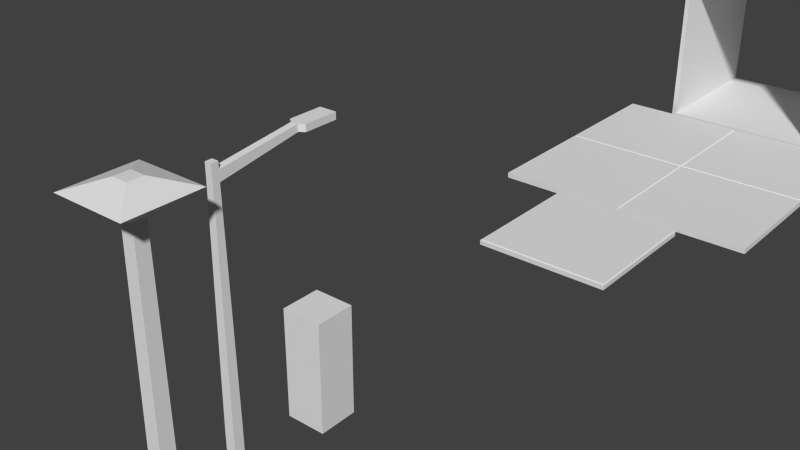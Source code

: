 # Source: Scale.blend  (saved by Blender 2.73.0; exported with 4.5.12 LTS)
import bpy
from mathutils import Matrix  # noqa: F401  (used for matrix-valued properties, if any)

bpy.ops.wm.read_factory_settings(use_empty=True)
scene = bpy.context.scene
scene.name = 'Scene'

# ---- collections
col_collection_1 = bpy.data.collections.new('Collection 1'); scene.collection.children.link(col_collection_1)

# ---- materials (node trees are filled in below, after node groups)
mat_lamp_pole = bpy.data.materials.new('Lamp_Pole')
mat_lamp_pole.alpha_threshold = 0.0
mat_lamp_pole.use_transparent_shadow = False
mat_lamp_pole.roughness = 0.5
mat_lamp_light = bpy.data.materials.new('Lamp_Light')
mat_lamp_light.alpha_threshold = 0.0
mat_lamp_light.use_transparent_shadow = False
mat_lamp_light.diffuse_color = (1.0, 1.0, 1.0, 1.0)
mat_lamp_light.roughness = 0.5

# ---- material node trees

# ---- world
world_world = bpy.data.worlds.new('World'); scene.world = world_world
world_world.color = (0.05088, 0.05088, 0.05088)
world_world.use_sun_shadow = False
world_world.sun_shadow_jitter_overblur = 0.0
world_world.cycles.sampling_method = 'MANUAL'
world_world.cycles.sample_map_resolution = 256

# ---- meshes
me_outdoor_light_area = bpy.data.meshes.new('Outdoor_Light_Area')
me_outdoor_light_area.from_pydata([(-0.1143, -0.1143, 0.0), (-0.1143, 0.1143, 0.0), (0.1143, 0.1143, 0.0), (0.1143, -0.1143, 0.0), (-0.1143, -0.1143, 0.6096), (-0.1143, 0.1143, 0.6096), (0.1143, 0.1143, 0.6096), (0.1143, -0.1143, 0.6096), (-0.09507, -0.09507, 3.962), (-0.09507, 0.09507, 3.962), (0.09507, 0.09507, 3.962), (0.09507, -0.09507, 3.962), (-0.5359, -0.5359, 4.267), (-0.5359, 0.5359, 4.267), (0.5359, 0.5359, 4.267), (0.5359, -0.5359, 4.267), (-0.1143, -0.1143, 4.42), (-0.1143, 0.1143, 4.42), (0.1143, 0.1143, 4.42), (0.1143, -0.1143, 4.42)], [], [(4, 5, 1, 0), (5, 6, 2, 1), (6, 7, 3, 2), (7, 4, 0, 3), (0, 1, 2, 3), (4, 7, 11, 8), (8, 11, 15, 12), (7, 6, 10, 11), (6, 5, 9, 10), (5, 4, 8, 9), (12, 15, 19, 16), (11, 10, 14, 15), (10, 9, 13, 14), (9, 8, 12, 13), (19, 18, 17, 16), (15, 14, 18, 19), (14, 13, 17, 18), (13, 12, 16, 17)])
me_outdoor_light_area.use_remesh_preserve_volume = False
me_outdoor_light_area.use_remesh_preserve_attributes = False
me_outdoor_light_area.use_mirror_vertex_groups = False
me_outdoor_light_area.update()
me_outdoor_light_overhang = bpy.data.meshes.new('Outdoor_Light_Overhang')
me_outdoor_light_overhang.from_pydata([(-0.0762, -0.0762, 0.0), (-0.0762, 0.0762, 0.0), (0.0762, 0.0762, 0.0), (0.0762, -0.0762, 0.0), (-0.0762, -0.0762, 0.6096), (-0.0762, 0.0762, 0.6096), (0.0762, 0.0762, 0.6096), (0.0762, -0.0762, 0.6096), (-0.05135, -0.05135, 3.962), (-0.05135, 0.05135, 3.962), (0.05135, 0.05135, 3.962), (0.05135, -0.05135, 3.962), (-0.05135, -0.05135, 4.115), (-0.05135, 0.05135, 4.115), (0.05135, 0.05135, 4.115), (0.05135, -0.05135, 4.115), (-0.05135, -0.05135, 4.216), (-0.05135, 0.05135, 4.216), (0.05135, 0.05135, 4.216), (0.05135, -0.05135, 4.216), (-0.05135, 1.271, 4.166), (0.05135, 1.271, 4.166), (-0.05135, 1.271, 4.267), (0.05135, 1.271, 4.267), (-0.1276, 1.321, 4.166), (0.1276, 1.321, 4.166), (-0.1276, 1.321, 4.267), (0.1276, 1.321, 4.267), (-0.1276, 1.829, 4.166), (0.1276, 1.829, 4.166), (-0.1276, 1.829, 4.267), (0.1276, 1.829, 4.267)], [], [(4, 5, 1, 0), (5, 6, 2, 1), (6, 7, 3, 2), (7, 4, 0, 3), (0, 1, 2, 3), (4, 7, 11, 8), (8, 11, 15, 12), (7, 6, 10, 11), (6, 5, 9, 10), (5, 4, 8, 9), (12, 15, 19, 16), (11, 10, 14, 15), (9, 13, 22, 20), (9, 8, 12, 13), (19, 18, 17, 16), (15, 14, 18, 19), (14, 13, 17, 18), (13, 12, 16, 17), (20, 22, 26, 24), (14, 10, 21, 23), (13, 14, 23, 22), (10, 9, 20, 21), (24, 26, 30, 28), (23, 21, 25, 27), (22, 23, 27, 26), (21, 20, 24, 25), (29, 28, 30, 31), (27, 25, 29, 31), (26, 27, 31, 30), (25, 24, 28, 29)])
me_outdoor_light_overhang.polygons.foreach_set('material_index', [0, 0, 0, 0, 0, 0, 0, 0, 0, 0, 0, 0, 0, 0, 0, 0, 0, 0, 0, 0, 0, 0, 0, 0, 0, 0, 0, 0, 0, 1])
me_outdoor_light_overhang.materials.append(mat_lamp_pole)
me_outdoor_light_overhang.materials.append(mat_lamp_light)
me_outdoor_light_overhang.use_remesh_preserve_volume = False
me_outdoor_light_overhang.use_remesh_preserve_attributes = False
me_outdoor_light_overhang.use_mirror_vertex_groups = False
me_outdoor_light_overhang.update()
me_large_hall_10x10x10ft = bpy.data.meshes.new('Large_Hall_10x10x10ft')
me_large_hall_10x10x10ft.from_pydata([(-0.3048, -0.3048, 0.0), (-0.3048, 0.3048, 0.0), (0.3048, 0.3048, 0.0), (0.3048, -0.3048, 0.0), (-0.3048, -0.3048, 0.6096), (-0.3048, 0.3048, 0.6096), (0.3048, 0.3048, 0.6096), (0.3048, -0.3048, 0.6096), (-0.3234, -0.3048, -0.0186), (-0.3234, 0.3048, -0.0186), (0.3234, 0.3048, -0.0186), (0.3234, -0.3048, -0.0186), (-0.3234, -0.3048, 0.6282), (-0.3234, 0.3048, 0.6282), (0.3234, 0.3048, 0.6282), (0.3234, -0.3048, 0.6282)], [], [(4, 5, 1, 0), (14, 10, 11, 15), (6, 7, 3, 2), (12, 8, 9, 13), (0, 1, 2, 3), (7, 6, 5, 4), (8, 11, 10, 9), (15, 12, 13, 14), (0, 3, 11, 8), (7, 4, 12, 15), (3, 7, 15, 11), (2, 1, 9, 10), (6, 2, 10, 14), (5, 6, 14, 13), (1, 5, 13, 9), (4, 0, 8, 12)])
me_large_hall_10x10x10ft.use_remesh_preserve_volume = False
me_large_hall_10x10x10ft.use_remesh_preserve_attributes = False
me_large_hall_10x10x10ft.use_mirror_vertex_groups = False
me_large_hall_10x10x10ft.update()
me_small_path_8x8ft = bpy.data.meshes.new('Small_Path_8x8ft')
me_small_path_8x8ft.from_pydata([(-1.219, -1.219, 0.0), (-1.219, 1.219, 0.0), (1.219, 1.219, 0.0), (1.219, -1.219, 0.0), (-1.219, -1.219, 0.08586), (-1.198, -1.198, 0.1016), (-1.219, 1.219, 0.08586), (-1.198, 1.198, 0.1016), (1.219, 1.219, 0.08586), (1.198, 1.198, 0.1016), (1.219, -1.219, 0.08586), (1.198, -1.198, 0.1016)], [], [(11, 9, 7, 5), (8, 10, 3, 2), (4, 6, 1, 0), (0, 1, 2, 3), (6, 8, 2, 1), (5, 7, 6, 4), (7, 9, 8, 6), (9, 11, 10, 8), (11, 5, 4, 10), (10, 4, 0, 3)])
me_small_path_8x8ft.use_remesh_preserve_volume = False
me_small_path_8x8ft.use_remesh_preserve_attributes = False
me_small_path_8x8ft.use_mirror_vertex_groups = False
me_small_path_8x8ft.update()
me_large_path_16x16ft = bpy.data.meshes.new('Large_Path_16x16ft')
me_large_path_16x16ft.from_pydata([(-2.438, -2.438, 0.0), (-2.438, 2.438, 0.0), (2.438, 2.438, 0.0), (2.438, -2.438, 0.0), (-2.438, -2.438, 0.1016), (-2.438, 2.438, 0.1016), (2.438, 2.438, 0.1016), (2.438, -2.438, 0.1016), (-2.438, 0.0, 0.08286), (-2.438, 0.0, 0.0), (2.438, 0.0, 0.08286), (2.438, 0.0, 0.0), (0.0, 2.438, 0.08286), (0.0, 2.438, 0.0), (0.0, -2.438, 0.08286), (0.0, -2.438, 0.0), (0.0, 0.0, 0.08286), (0.0, 0.0, 0.0), (-0.02092, 2.438, 0.0), (-0.02092, -2.438, 0.1016), (-0.02092, 0.0, 0.08286), (-0.02092, 2.438, 0.1016), (-0.02092, -2.438, 0.0), (-0.02092, 0.0, 0.0), (0.02092, 2.438, 0.1016), (0.02092, -2.438, 0.0), (0.02092, 0.0, 0.0), (0.02092, 2.438, 0.0), (0.02092, -2.438, 0.1016), (0.02092, 0.0, 0.08286), (-2.438, 0.02201, 0.1016), (2.438, 0.02201, 0.0), (-2.438, 0.02201, 0.0), (2.438, 0.02201, 0.1016), (0.0, 0.02201, 0.08286), (0.0, 0.02201, 0.0), (-0.02092, 0.02201, 0.0), (-0.02092, 0.02201, 0.1016), (0.02092, 0.02201, 0.1016), (0.02092, 0.02201, 0.0), (-2.438, -0.02201, 0.0), (2.438, -0.02201, 0.1016), (-2.438, -0.02201, 0.1016), (2.438, -0.02201, 0.0), (0.0, -0.02201, 0.0), (0.0, -0.02201, 0.08286), (-0.02092, -0.02201, 0.0), (-0.02092, -0.02201, 0.1016), (0.02092, -0.02201, 0.1016), (0.02092, -0.02201, 0.0)], [], [(30, 5, 1, 32), (24, 6, 2, 27), (41, 7, 3, 43), (19, 4, 0, 22), (39, 27, 2, 31), (37, 21, 5, 30), (47, 20, 8, 42), (49, 26, 11, 43), (33, 10, 11, 31), (42, 8, 9, 40), (46, 23, 17, 44), (48, 29, 16, 45), (38, 24, 12, 34), (36, 18, 13, 35), (28, 14, 15, 25), (21, 12, 13, 18), (5, 21, 18, 1), (32, 1, 18, 36), (40, 9, 23, 46), (45, 16, 20, 47), (34, 12, 21, 37), (14, 19, 22, 15), (7, 28, 25, 3), (33, 6, 24, 38), (41, 10, 29, 48), (44, 17, 26, 49), (35, 13, 27, 39), (12, 24, 27, 13), (17, 35, 39, 26), (10, 33, 38, 29), (16, 34, 37, 20), (9, 32, 36, 23), (23, 36, 35, 17), (29, 38, 34, 16), (6, 33, 31, 2), (20, 37, 30, 8), (26, 39, 31, 11), (8, 30, 32, 9), (15, 44, 49, 25), (7, 41, 48, 28), (14, 45, 47, 19), (0, 40, 46, 22), (28, 48, 45, 14), (22, 46, 44, 15), (4, 42, 40, 0), (25, 49, 43, 3), (19, 47, 42, 4), (10, 41, 43, 11)])
me_large_path_16x16ft.use_remesh_preserve_volume = False
me_large_path_16x16ft.use_remesh_preserve_attributes = False
me_large_path_16x16ft.use_mirror_vertex_groups = False
me_large_path_16x16ft.update()
me_char_5ft_6in = bpy.data.meshes.new('Char_5ft_6In')
me_char_5ft_6in.from_pydata([(-0.3048, -0.3048, 0.0), (-0.3048, 0.3048, 0.0), (0.3048, 0.3048, 0.0), (0.3048, -0.3048, 0.0), (-0.3048, -0.3048, 1.676), (-0.3048, 0.3048, 1.676), (0.3048, 0.3048, 1.676), (0.3048, -0.3048, 1.676)], [], [(4, 5, 1, 0), (5, 6, 2, 1), (6, 7, 3, 2), (7, 4, 0, 3), (0, 1, 2, 3), (7, 6, 5, 4)])
me_char_5ft_6in.use_remesh_preserve_volume = False
me_char_5ft_6in.use_remesh_preserve_attributes = False
me_char_5ft_6in.use_mirror_vertex_groups = False
me_char_5ft_6in.update()

# ---- objects
ob_outdoor_light_area = bpy.data.objects.new('Outdoor_Light_Area', me_outdoor_light_area)
ob_outdoor_light_overhang = bpy.data.objects.new('Outdoor_Light_Overhang', me_outdoor_light_overhang)
ob_large_hall_10x10x10ft = bpy.data.objects.new('Large_Hall_10x10x10ft', me_large_hall_10x10x10ft)
ob_small_path_8x8ft = bpy.data.objects.new('Small_Path_8x8ft', me_small_path_8x8ft)
ob_large_path_16x16ft = bpy.data.objects.new('Large_Path_16x16ft', me_large_path_16x16ft)
ob_char_5ft_6in = bpy.data.objects.new('Char_5ft_6In', me_char_5ft_6in)

# ---- transforms, parenting, visibility, modifiers, constraints
ob_outdoor_light_area.location = (0.0, -5.036, 0.0)
ob_outdoor_light_area.hide_viewport = True
ob_outdoor_light_area.lineart.crease_threshold = 0.0
ob_outdoor_light_overhang.location = (0.0, -3.962, 0.0)
ob_outdoor_light_overhang.lineart.crease_threshold = 0.0
ob_large_hall_10x10x10ft.location = (0.0, 12.13, 0.0)
ob_large_hall_10x10x10ft.scale = (5.0, 5.0, 5.0)
ob_large_hall_10x10x10ft.hide_viewport = True
ob_large_hall_10x10x10ft.lineart.crease_threshold = 0.0
ob_small_path_8x8ft.location = (0.0, 4.04, 0.0)
ob_small_path_8x8ft.hide_viewport = True
ob_small_path_8x8ft.lineart.crease_threshold = 0.0
ob_large_path_16x16ft.location = (0.0, 7.851, 0.0)
ob_large_path_16x16ft.hide_viewport = True
ob_large_path_16x16ft.lineart.crease_threshold = 0.0
ob_char_5ft_6in.location = (0.0, -2.438, 0.0)
ob_char_5ft_6in.hide_viewport = True
ob_char_5ft_6in.lineart.crease_threshold = 0.0

# ---- collection membership
col_collection_1.objects.link(ob_outdoor_light_area)
col_collection_1.objects.link(ob_outdoor_light_overhang)
col_collection_1.objects.link(ob_large_hall_10x10x10ft)
col_collection_1.objects.link(ob_small_path_8x8ft)
col_collection_1.objects.link(ob_large_path_16x16ft)
col_collection_1.objects.link(ob_char_5ft_6in)

# ---- scene / render settings (as saved in the file)
scene.frame_start = 1; scene.frame_end = 250; scene.frame_set(1)
scene.render.engine = 'BLENDER_EEVEE_NEXT'
scene.render.resolution_percentage = 50
scene.render.dither_intensity = 0.0
scene.cycles.use_denoising = False
scene.cycles.samples = 10
scene.cycles.sampling_pattern = 'TABULATED_SOBOL'
scene.cycles.light_sampling_threshold = 0.0
scene.cycles.use_adaptive_sampling = False
scene.cycles.use_light_tree = False
scene.cycles.blur_glossy = 0.0
scene.cycles.pixel_filter_type = 'GAUSSIAN'
scene.cycles.sample_clamp_indirect = 0.0
scene.view_settings.view_transform = 'Standard'
bpy.context.view_layer.update()

# ---- added for rendering (the .blend has no active camera and no usable light): camera, sun
cam_auto = bpy.data.cameras.new('AutoCamera')
cam_auto.lens = 50.0
cam_auto.sensor_width = 36.0
cam_auto.clip_end = 1000.0
ob_auto_camera = bpy.data.objects.new('AutoCamera', cam_auto)
scene.collection.objects.link(ob_auto_camera)
ob_auto_camera.location = (8.55181, -11.0623, 9.04195)
ob_auto_camera.rotation_euler = (1.09748, -7.21219e-08, 0.694738)
scene.camera = ob_auto_camera
light_auto_sun = bpy.data.lights.new('AutoSun', 'SUN')
light_auto_sun.energy = 3.0
light_auto_sun.angle = 0.0523599
ob_auto_sun = bpy.data.objects.new('AutoSun', light_auto_sun)
scene.collection.objects.link(ob_auto_sun)
ob_auto_sun.rotation_euler = (0.872665, 0.174533, 0.523599)
bpy.context.view_layer.update()
